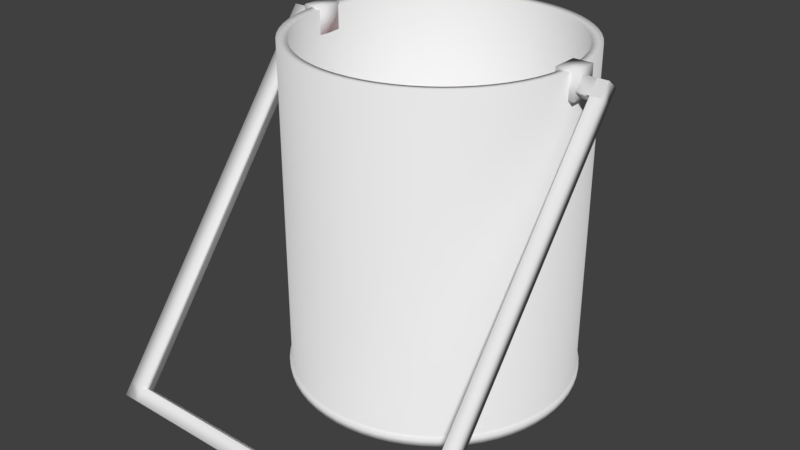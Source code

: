 # Source: Paintcan.blend  (saved by Blender 2.77.0; exported with 4.5.12 LTS)
import bpy
from mathutils import Matrix  # noqa: F401  (used for matrix-valued properties, if any)

bpy.ops.wm.read_factory_settings(use_empty=True)
scene = bpy.context.scene
scene.name = 'Scene'

# ---- collections
col_collection_1 = bpy.data.collections.new('Collection 1'); scene.collection.children.link(col_collection_1)

# ---- materials (node trees are filled in below, after node groups)
mat_material_001 = bpy.data.materials.new('Material.001')
mat_material_001.alpha_threshold = 0.0
mat_material_001.use_transparent_shadow = False
mat_material_001.roughness = 0.5
mat_material_002 = bpy.data.materials.new('Material.002')
mat_material_002.alpha_threshold = 0.0
mat_material_002.use_transparent_shadow = False
mat_material_002.roughness = 0.5
mat_paint = bpy.data.materials.new('Paint')
mat_paint.alpha_threshold = 0.0
mat_paint.use_transparent_shadow = False
mat_paint.diffuse_color = (0.8, 0.1406, 0.1406, 1.0)
mat_paint.roughness = 0.5

# ---- material node trees

# ---- world
world_world = bpy.data.worlds.new('World'); scene.world = world_world
world_world.color = (0.05088, 0.05088, 0.05088)
world_world.use_sun_shadow = False
world_world.sun_shadow_jitter_overblur = 0.0
world_world.cycles.sampling_method = 'MANUAL'

# ---- meshes
me_cube_001 = bpy.data.meshes.new('Cube.001')
me_cube_001.from_pydata([(0.2585, 0.0105, -1.044), (0.2585, -0.922, -0.3302), (0.2585, 0.7241, -0.1114), (0.2585, -0.2084, 0.6022), (1.433, 0.0105, -1.044), (1.433, -0.922, -0.3302), (1.433, 0.7241, -0.1114), (1.433, -0.2084, 0.6022), (2.283, -0.2084, 0.6022), (2.283, 0.7241, -0.1114), (2.283, -0.922, -0.3302), (2.283, 0.0105, -1.044), (1.433, -0.2084, 0.6022), (1.433, -0.922, -0.3302), (2.283, -0.2084, 0.6022), (2.283, -0.922, -0.3302), (1.433, -18.25, -22.97), (1.433, -17.32, -23.69), (2.283, -18.25, -22.97), (2.283, -17.32, -23.69), (1.433, -18.86, -23.76), (1.433, -17.92, -24.48), (2.283, -18.86, -23.76), (2.283, -17.92, -24.48), (-22.54, -18.25, -22.97), (-22.54, -17.32, -23.69), (-22.54, -18.86, -23.76), (-22.54, -17.92, -24.48), (-23.72, -18.25, -22.97), (-23.72, -17.32, -23.69), (-23.72, -18.86, -23.76), (-23.72, -17.92, -24.48), (-22.54, -0.7718, -0.134), (-22.54, 0.1607, -0.8476), (-23.72, -0.7718, -0.134), (-23.72, 0.1607, -0.8476), (-22.54, -0.2374, 0.5643), (-22.54, 0.6951, -0.1493), (-23.72, -0.2374, 0.5643), (-23.72, 0.6951, -0.1493), (-21.99, -0.7718, -0.134), (-21.99, 0.1607, -0.8476), (-21.99, -0.2374, 0.5643), (-21.99, 0.6951, -0.1493), (-1.0, -1.0, -1.0), (-1.0, -1.0, 1.0), (-1.0, 1.0, -1.0), (-1.0, 1.0, 1.0), (0.4431, -1.0, -1.0), (0.4431, -1.0, 1.0), (0.4431, 1.0, -1.0), (0.4431, 1.0, 1.0), (-22.03, -1.0, -1.0), (-22.03, -1.0, 1.0), (-22.03, 1.0, -1.0), (-22.03, 1.0, 1.0), (-20.59, -1.0, -1.0), (-20.59, -1.0, 1.0), (-20.59, 1.0, -1.0), (-20.59, 1.0, 1.0), (-10.66, 10.67, -23.9), (-10.66, 10.67, 0.9041), (-9.604, 10.62, -23.9), (-9.604, 10.62, 0.9041), (-8.562, 10.47, -23.9), (-8.562, 10.47, 0.9041), (-7.54, 10.21, -23.9), (-7.54, 10.21, 0.9041), (-6.548, 9.854, -23.9), (-6.548, 9.854, 0.9041), (-5.595, 9.404, -23.9), (-5.595, 9.404, 0.9041), (-4.692, 8.862, -23.9), (-4.692, 8.862, 0.9041), (-3.846, 8.235, -23.9), (-3.846, 8.235, 0.9041), (-3.065, 7.527, -23.9), (-3.065, 7.527, 0.9041), (-2.357, 6.746, -23.9), (-2.357, 6.746, 0.9041), (-1.73, 5.9, -23.9), (-1.73, 5.9, 0.9041), (-1.188, 4.997, -23.9), (-1.188, 4.997, 0.9041), (-0.7379, 4.044, -23.9), (-0.7379, 4.044, 0.9041), (-0.3829, 3.052, -23.9), (-0.3829, 3.052, 0.9041), (-0.127, 2.03, -23.9), (-0.127, 2.03, 0.9041), (0.02762, 0.9883, -23.9), (0.02762, 0.9883, 0.9041), (0.07931, -0.06395, -23.9), (0.07931, -0.06395, 0.9041), (0.02762, -1.116, -23.9), (0.02762, -1.116, 0.9041), (-0.127, -2.158, -23.9), (-0.127, -2.158, 0.9041), (-0.3829, -3.18, -23.9), (-0.3829, -3.18, 0.9041), (-0.7379, -4.172, -23.9), (-0.7379, -4.172, 0.9041), (-1.188, -5.125, -23.9), (-1.188, -5.125, 0.9041), (-1.73, -6.028, -23.9), (-1.73, -6.028, 0.9041), (-2.357, -6.874, -23.9), (-2.357, -6.874, 0.9041), (-3.065, -7.655, -23.9), (-3.065, -7.655, 0.9041), (-3.846, -8.362, -23.9), (-3.846, -8.362, 0.9041), (-4.692, -8.99, -23.9), (-4.692, -8.99, 0.9041), (-5.595, -9.532, -23.9), (-5.595, -9.532, 0.9041), (-6.548, -9.982, -23.9), (-6.548, -9.982, 0.9041), (-7.54, -10.34, -23.9), (-7.54, -10.34, 0.9041), (-8.562, -10.59, -23.9), (-8.562, -10.59, 0.9041), (-9.604, -10.75, -23.9), (-9.604, -10.75, 0.9041), (-10.66, -10.8, -23.9), (-10.66, -10.8, 0.9041), (-11.71, -10.75, -23.9), (-11.71, -10.75, 0.9041), (-12.75, -10.59, -23.9), (-12.75, -10.59, 0.9041), (-13.77, -10.34, -23.9), (-13.77, -10.34, 0.9041), (-14.76, -9.982, -23.9), (-14.76, -9.982, 0.9041), (-15.72, -9.532, -23.9), (-15.72, -9.532, 0.9041), (-16.62, -8.99, -23.9), (-16.62, -8.99, 0.9041), (-17.47, -8.362, -23.9), (-17.47, -8.362, 0.9041), (-18.25, -7.655, -23.9), (-18.25, -7.655, 0.9041), (-18.95, -6.874, -23.9), (-18.95, -6.874, 0.9041), (-19.58, -6.028, -23.9), (-19.58, -6.028, 0.9041), (-20.12, -5.125, -23.9), (-20.12, -5.125, 0.9041), (-20.57, -4.172, -23.9), (-20.57, -4.172, 0.9041), (-20.93, -3.18, -23.9), (-20.93, -3.18, 0.9041), (-21.18, -2.158, -23.9), (-21.18, -2.158, 0.9041), (-21.34, -1.116, -23.9), (-21.34, -1.116, 0.9041), (-21.39, -0.06395, -23.9), (-21.39, -0.06395, 0.9041), (-21.34, 0.9883, -23.9), (-21.34, 0.9883, 0.9041), (-21.18, 2.03, -23.9), (-21.18, 2.03, 0.9041), (-20.93, 3.052, -23.9), (-20.93, 3.052, 0.9041), (-20.57, 4.044, -23.9), (-20.57, 4.044, 0.9041), (-20.12, 4.997, -23.9), (-20.12, 4.997, 0.9041), (-19.58, 5.9, -23.9), (-19.58, 5.9, 0.9041), (-18.95, 6.746, -23.9), (-18.95, 6.746, 0.9041), (-18.25, 7.527, -23.9), (-18.25, 7.527, 0.9041), (-17.47, 8.235, -23.9), (-17.47, 8.235, 0.9041), (-16.62, 8.862, -23.9), (-16.62, 8.862, 0.9041), (-15.72, 9.404, -23.9), (-15.72, 9.404, 0.9041), (-14.76, 9.854, -23.9), (-14.76, 9.854, 0.9041), (-13.77, 10.21, -23.9), (-13.77, 10.21, 0.9041), (-12.75, 10.47, -23.9), (-12.75, 10.47, 0.9041), (-11.71, 10.62, -23.9), (-11.71, 10.62, 0.9041), (-10.66, 10.84, -23.9), (-9.587, 10.79, -23.9), (-8.529, 10.63, -23.9), (-7.491, 10.37, -23.9), (-6.483, 10.01, -23.9), (-5.516, 9.552, -23.9), (-4.598, 9.002, -23.9), (-3.739, 8.365, -23.9), (-2.946, 7.646, -23.9), (-2.227, 6.853, -23.9), (-1.59, 5.994, -23.9), (-1.04, 5.076, -23.9), (-0.5824, 4.109, -23.9), (-0.222, 3.101, -23.9), (0.03804, 2.063, -23.9), (0.195, 1.005, -23.9), (0.2476, -0.06395, -23.9), (0.195, -1.133, -23.9), (0.03804, -2.191, -23.9), (-0.222, -3.229, -23.9), (-0.5824, -4.237, -23.9), (-1.04, -5.204, -23.9), (-1.59, -6.122, -23.9), (-2.227, -6.981, -23.9), (-2.946, -7.774, -23.9), (-3.739, -8.492, -23.9), (-4.598, -9.13, -23.9), (-5.516, -9.68, -23.9), (-6.483, -10.14, -23.9), (-7.491, -10.5, -23.9), (-8.529, -10.76, -23.9), (-9.587, -10.91, -23.9), (-10.66, -10.97, -23.9), (-11.72, -10.91, -23.9), (-12.78, -10.76, -23.9), (-13.82, -10.5, -23.9), (-14.83, -10.14, -23.9), (-15.8, -9.68, -23.9), (-16.71, -9.13, -23.9), (-17.57, -8.492, -23.9), (-18.37, -7.774, -23.9), (-19.08, -6.981, -23.9), (-19.72, -6.122, -23.9), (-20.27, -5.204, -23.9), (-20.73, -4.237, -23.9), (-21.09, -3.229, -23.9), (-21.35, -2.191, -23.9), (-21.51, -1.133, -23.9), (-21.56, -0.06395, -23.9), (-21.51, 1.005, -23.9), (-21.35, 2.063, -23.9), (-21.09, 3.101, -23.9), (-20.73, 4.109, -23.9), (-20.27, 5.076, -23.9), (-19.72, 5.994, -23.9), (-19.08, 6.853, -23.9), (-18.37, 7.646, -23.9), (-17.57, 8.365, -23.9), (-16.71, 9.002, -23.9), (-15.8, 9.552, -23.9), (-14.83, 10.01, -23.9), (-13.82, 10.37, -23.9), (-12.78, 10.63, -23.9), (-11.72, 10.79, -23.9), (-10.66, 10.84, -24.56), (-9.587, 10.79, -24.56), (-8.529, 10.63, -24.56), (-7.491, 10.37, -24.56), (-6.483, 10.01, -24.56), (-5.516, 9.552, -24.56), (-4.598, 9.002, -24.56), (-3.739, 8.365, -24.56), (-2.946, 7.646, -24.56), (-2.227, 6.853, -24.56), (-1.59, 5.994, -24.56), (-1.04, 5.076, -24.56), (-0.5824, 4.109, -24.56), (-0.222, 3.101, -24.56), (0.03804, 2.063, -24.56), (0.195, 1.005, -24.56), (0.2476, -0.06395, -24.56), (0.195, -1.133, -24.56), (0.03804, -2.191, -24.56), (-0.222, -3.229, -24.56), (-0.5824, -4.237, -24.56), (-1.04, -5.204, -24.56), (-1.59, -6.122, -24.56), (-2.227, -6.981, -24.56), (-2.946, -7.774, -24.56), (-3.739, -8.492, -24.56), (-4.598, -9.13, -24.56), (-5.516, -9.68, -24.56), (-6.483, -10.14, -24.56), (-7.491, -10.5, -24.56), (-8.529, -10.76, -24.56), (-9.587, -10.91, -24.56), (-10.66, -10.97, -24.56), (-11.72, -10.91, -24.56), (-12.78, -10.76, -24.56), (-13.82, -10.5, -24.56), (-14.83, -10.14, -24.56), (-15.8, -9.68, -24.56), (-16.71, -9.13, -24.56), (-17.57, -8.492, -24.56), (-18.37, -7.774, -24.56), (-19.08, -6.981, -24.56), (-19.72, -6.122, -24.56), (-20.27, -5.204, -24.56), (-20.73, -4.237, -24.56), (-21.09, -3.229, -24.56), (-21.35, -2.191, -24.56), (-21.51, -1.133, -24.56), (-21.56, -0.06395, -24.56), (-21.51, 1.005, -24.56), (-21.35, 2.063, -24.56), (-21.09, 3.101, -24.56), (-20.73, 4.109, -24.56), (-20.27, 5.076, -24.56), (-19.72, 5.994, -24.56), (-19.08, 6.853, -24.56), (-18.37, 7.646, -24.56), (-17.57, 8.365, -24.56), (-16.71, 9.002, -24.56), (-15.8, 9.552, -24.56), (-14.83, 10.01, -24.56), (-13.82, 10.37, -24.56), (-12.78, 10.63, -24.56), (-11.72, 10.79, -24.56), (-9.678, 9.869, 0.8103), (-10.66, 9.917, 0.8103), (-8.709, 9.725, 0.8103), (-7.759, 9.487, 0.8103), (-6.837, 9.157, 0.8103), (-5.951, 8.738, 0.8103), (-5.111, 8.235, 0.8103), (-4.324, 7.651, 0.8103), (-3.599, 6.993, 0.8103), (-2.941, 6.268, 0.8103), (-2.357, 5.481, 0.8103), (-1.854, 4.641, 0.8103), (-1.435, 3.755, 0.8103), (-1.105, 2.833, 0.8103), (-0.8671, 1.883, 0.8103), (-0.7234, 0.9143, 0.8103), (-0.6753, -0.06395, 0.8103), (-0.7234, -1.042, 0.8103), (-0.8671, -2.011, 0.8103), (-1.105, -2.961, 0.8103), (-1.435, -3.883, 0.8103), (-1.854, -4.769, 0.8103), (-2.357, -5.609, 0.8103), (-2.941, -6.396, 0.8103), (-3.599, -7.121, 0.8103), (-4.324, -7.779, 0.8103), (-5.111, -8.363, 0.8103), (-5.951, -8.866, 0.8103), (-6.837, -9.285, 0.8103), (-7.759, -9.615, 0.8103), (-8.709, -9.853, 0.8103), (-9.678, -9.997, 0.8103), (-10.66, -10.04, 0.8103), (-11.63, -9.997, 0.8103), (-12.6, -9.853, 0.8103), (-13.55, -9.615, 0.8103), (-14.48, -9.285, 0.8103), (-15.36, -8.866, 0.8103), (-16.2, -8.363, 0.8103), (-16.99, -7.779, 0.8103), (-17.71, -7.121, 0.8103), (-18.37, -6.396, 0.8103), (-18.95, -5.609, 0.8103), (-19.46, -4.769, 0.8103), (-19.88, -3.883, 0.8103), (-20.21, -2.961, 0.8103), (-20.44, -2.011, 0.8103), (-20.59, -1.042, 0.8103), (-20.64, -0.06395, 0.8103), (-20.59, 0.9143, 0.8103), (-20.44, 1.883, 0.8103), (-20.21, 2.833, 0.8103), (-19.88, 3.755, 0.8103), (-19.46, 4.641, 0.8103), (-18.95, 5.481, 0.8103), (-18.37, 6.268, 0.8103), (-17.71, 6.993, 0.8103), (-16.99, 7.651, 0.8103), (-16.2, 8.235, 0.8103), (-15.36, 8.738, 0.8103), (-14.48, 9.157, 0.8103), (-13.55, 9.487, 0.8103), (-12.6, 9.725, 0.8103), (-11.63, 9.869, 0.8103), (-9.678, 9.869, -11.24), (-10.66, 9.917, -11.24), (-8.709, 9.725, -11.24), (-7.759, 9.487, -11.24), (-6.837, 9.157, -11.24), (-5.951, 8.738, -11.24), (-5.111, 8.235, -11.24), (-4.324, 7.651, -11.24), (-3.599, 6.993, -11.24), (-2.941, 6.268, -11.24), (-2.357, 5.481, -11.24), (-1.854, 4.641, -11.24), (-1.435, 3.755, -11.24), (-1.105, 2.833, -11.24), (-0.8671, 1.883, -11.24), (-0.7234, 0.9143, -11.24), (-0.6753, -0.06395, -11.24), (-0.7234, -1.042, -11.24), (-0.8671, -2.011, -11.24), (-1.105, -2.961, -11.24), (-1.435, -3.883, -11.24), (-1.854, -4.769, -11.24), (-2.357, -5.609, -11.24), (-2.941, -6.396, -11.24), (-3.599, -7.121, -11.24), (-4.324, -7.779, -11.24), (-5.111, -8.363, -11.24), (-5.951, -8.866, -11.24), (-6.837, -9.285, -11.24), (-7.759, -9.615, -11.24), (-8.709, -9.853, -11.24), (-9.678, -9.997, -11.24), (-10.66, -10.04, -11.24), (-11.63, -9.997, -11.24), (-12.6, -9.853, -11.24), (-13.55, -9.615, -11.24), (-14.48, -9.285, -11.24), (-15.36, -8.866, -11.24), (-16.2, -8.363, -11.24), (-16.99, -7.779, -11.24), (-17.71, -7.121, -11.24), (-18.37, -6.396, -11.24), (-18.95, -5.609, -11.24), (-19.46, -4.769, -11.24), (-19.88, -3.883, -11.24), (-20.21, -2.961, -11.24), (-20.44, -2.011, -11.24), (-20.59, -1.042, -11.24), (-20.64, -0.06395, -11.24), (-20.59, 0.9143, -11.24), (-20.44, 1.883, -11.24), (-20.21, 2.833, -11.24), (-19.88, 3.755, -11.24), (-19.46, 4.641, -11.24), (-18.95, 5.481, -11.24), (-18.37, 6.268, -11.24), (-17.71, 6.993, -11.24), (-16.99, 7.651, -11.24), (-16.2, 8.235, -11.24), (-15.36, 8.738, -11.24), (-14.48, 9.157, -11.24), (-13.55, 9.487, -11.24), (-12.6, 9.725, -11.24), (-11.63, 9.869, -11.24)], [], [(1, 3, 2, 0), (3, 7, 6, 2), (5, 4, 17, 16), (5, 1, 0, 4), (0, 2, 6, 4), (5, 7, 3, 1), (8, 10, 11, 9), (4, 6, 9, 11), (8, 7, 12, 14), (6, 7, 8, 9), (12, 13, 15, 14), (5, 10, 15, 13), (10, 8, 14, 15), (7, 5, 13, 12), (17, 19, 23, 21), (10, 5, 16, 18), (4, 11, 19, 17), (11, 10, 18, 19), (20, 21, 23, 22), (17, 21, 27, 25), (18, 16, 20, 22), (19, 18, 22, 23), (27, 26, 30, 31), (16, 17, 25, 24), (20, 16, 24, 26), (21, 20, 26, 27), (28, 29, 31, 30), (25, 27, 31, 29), (29, 28, 34, 35), (26, 24, 28, 30), (34, 32, 36, 38), (28, 24, 32, 34), (24, 25, 33, 32), (25, 29, 35, 33), (36, 37, 39, 38), (35, 34, 38, 39), (33, 35, 39, 37), (36, 32, 40, 42), (40, 41, 43, 42), (37, 36, 42, 43), (33, 37, 43, 41), (32, 33, 41, 40), (45, 47, 46, 44), (47, 51, 50, 46), (51, 49, 48, 50), (49, 45, 44, 48), (44, 46, 50, 48), (49, 51, 47, 45), (53, 55, 54, 52), (55, 59, 58, 54), (59, 57, 56, 58), (57, 53, 52, 56), (52, 54, 58, 56), (57, 59, 55, 53), (60, 61, 63, 62), (62, 63, 65, 64), (64, 65, 67, 66), (66, 67, 69, 68), (68, 69, 71, 70), (70, 71, 73, 72), (72, 73, 75, 74), (74, 75, 77, 76), (76, 77, 79, 78), (78, 79, 81, 80), (80, 81, 83, 82), (82, 83, 85, 84), (84, 85, 87, 86), (86, 87, 89, 88), (88, 89, 91, 90), (90, 91, 93, 92), (92, 93, 95, 94), (94, 95, 97, 96), (96, 97, 99, 98), (98, 99, 101, 100), (100, 101, 103, 102), (102, 103, 105, 104), (104, 105, 107, 106), (106, 107, 109, 108), (108, 109, 111, 110), (110, 111, 113, 112), (112, 113, 115, 114), (114, 115, 117, 116), (116, 117, 119, 118), (118, 119, 121, 120), (120, 121, 123, 122), (122, 123, 125, 124), (124, 125, 127, 126), (126, 127, 129, 128), (128, 129, 131, 130), (130, 131, 133, 132), (132, 133, 135, 134), (134, 135, 137, 136), (136, 137, 139, 138), (138, 139, 141, 140), (140, 141, 143, 142), (142, 143, 145, 144), (144, 145, 147, 146), (146, 147, 149, 148), (148, 149, 151, 150), (150, 151, 153, 152), (152, 153, 155, 154), (154, 155, 157, 156), (156, 157, 159, 158), (158, 159, 161, 160), (160, 161, 163, 162), (162, 163, 165, 164), (164, 165, 167, 166), (166, 167, 169, 168), (168, 169, 171, 170), (170, 171, 173, 172), (172, 173, 175, 174), (174, 175, 177, 176), (176, 177, 179, 178), (178, 179, 181, 180), (180, 181, 183, 182), (182, 183, 185, 184), (93, 91, 331, 332), (184, 185, 187, 186), (186, 187, 61, 60), (108, 110, 213, 212), (226, 227, 291, 290), (178, 180, 248, 247), (126, 128, 222, 221), (74, 76, 196, 195), (144, 146, 231, 230), (92, 94, 205, 204), (162, 164, 240, 239), (110, 112, 214, 213), (180, 182, 249, 248), (128, 130, 223, 222), (76, 78, 197, 196), (146, 148, 232, 231), (94, 96, 206, 205), (164, 166, 241, 240), (60, 62, 189, 188), (112, 114, 215, 214), (182, 184, 250, 249), (130, 132, 224, 223), (78, 80, 198, 197), (148, 150, 233, 232), (96, 98, 207, 206), (166, 168, 242, 241), (114, 116, 216, 215), (184, 186, 251, 250), (62, 64, 190, 189), (132, 134, 225, 224), (80, 82, 199, 198), (150, 152, 234, 233), (98, 100, 208, 207), (168, 170, 243, 242), (116, 118, 217, 216), (186, 60, 188, 251), (64, 66, 191, 190), (134, 136, 226, 225), (82, 84, 200, 199), (152, 154, 235, 234), (100, 102, 209, 208), (170, 172, 244, 243), (118, 120, 218, 217), (66, 68, 192, 191), (136, 138, 227, 226), (84, 86, 201, 200), (154, 156, 236, 235), (102, 104, 210, 209), (172, 174, 245, 244), (120, 122, 219, 218), (68, 70, 193, 192), (138, 140, 228, 227), (86, 88, 202, 201), (156, 158, 237, 236), (104, 106, 211, 210), (174, 176, 246, 245), (122, 124, 220, 219), (70, 72, 194, 193), (140, 142, 229, 228), (88, 90, 203, 202), (158, 160, 238, 237), (106, 108, 212, 211), (176, 178, 247, 246), (124, 126, 221, 220), (72, 74, 195, 194), (142, 144, 230, 229), (90, 92, 204, 203), (160, 162, 239, 238), (252, 253, 254, 255, 256, 257, 258, 259, 260, 261, 262, 263, 264, 265, 266, 267, 268, 269, 270, 271, 272, 273, 274, 275, 276, 277, 278, 279, 280, 281, 282, 283, 284, 285, 286, 287, 288, 289, 290, 291, 292, 293, 294, 295, 296, 297, 298, 299, 300, 301, 302, 303, 304, 305, 306, 307, 308, 309, 310, 311, 312, 313, 314, 315), (200, 201, 265, 264), (227, 228, 292, 291), (201, 202, 266, 265), (228, 229, 293, 292), (202, 203, 267, 266), (229, 230, 294, 293), (203, 204, 268, 267), (230, 231, 295, 294), (204, 205, 269, 268), (231, 232, 296, 295), (205, 206, 270, 269), (232, 233, 297, 296), (206, 207, 271, 270), (233, 234, 298, 297), (207, 208, 272, 271), (234, 235, 299, 298), (208, 209, 273, 272), (235, 236, 300, 299), (209, 210, 274, 273), (236, 237, 301, 300), (210, 211, 275, 274), (237, 238, 302, 301), (211, 212, 276, 275), (238, 239, 303, 302), (212, 213, 277, 276), (239, 240, 304, 303), (213, 214, 278, 277), (240, 241, 305, 304), (214, 215, 279, 278), (188, 189, 253, 252), (241, 242, 306, 305), (215, 216, 280, 279), (189, 190, 254, 253), (242, 243, 307, 306), (216, 217, 281, 280), (190, 191, 255, 254), (243, 244, 308, 307), (217, 218, 282, 281), (191, 192, 256, 255), (244, 245, 309, 308), (218, 219, 283, 282), (192, 193, 257, 256), (245, 246, 310, 309), (219, 220, 284, 283), (193, 194, 258, 257), (246, 247, 311, 310), (220, 221, 285, 284), (194, 195, 259, 258), (247, 248, 312, 311), (221, 222, 286, 285), (195, 196, 260, 259), (248, 249, 313, 312), (222, 223, 287, 286), (196, 197, 261, 260), (249, 250, 314, 313), (223, 224, 288, 287), (197, 198, 262, 261), (250, 251, 315, 314), (224, 225, 289, 288), (198, 199, 263, 262), (251, 188, 252, 315), (225, 226, 290, 289), (199, 200, 264, 263), (361, 360, 424, 425), (163, 161, 366, 367), (111, 109, 340, 341), (181, 179, 375, 376), (129, 127, 349, 350), (77, 75, 323, 324), (147, 145, 358, 359), (95, 93, 332, 333), (165, 163, 367, 368), (113, 111, 341, 342), (183, 181, 376, 377), (131, 129, 350, 351), (79, 77, 324, 325), (149, 147, 359, 360), (97, 95, 333, 334), (167, 165, 368, 369), (63, 61, 317, 316), (115, 113, 342, 343), (185, 183, 377, 378), (133, 131, 351, 352), (81, 79, 325, 326), (151, 149, 360, 361), (99, 97, 334, 335), (169, 167, 369, 370), (117, 115, 343, 344), (187, 185, 378, 379), (65, 63, 316, 318), (135, 133, 352, 353), (83, 81, 326, 327), (153, 151, 361, 362), (101, 99, 335, 336), (171, 169, 370, 371), (119, 117, 344, 345), (61, 187, 379, 317), (67, 65, 318, 319), (137, 135, 353, 354), (85, 83, 327, 328), (155, 153, 362, 363), (103, 101, 336, 337), (173, 171, 371, 372), (121, 119, 345, 346), (69, 67, 319, 320), (139, 137, 354, 355), (87, 85, 328, 329), (157, 155, 363, 364), (105, 103, 337, 338), (175, 173, 372, 373), (123, 121, 346, 347), (71, 69, 320, 321), (141, 139, 355, 356), (89, 87, 329, 330), (159, 157, 364, 365), (107, 105, 338, 339), (177, 175, 373, 374), (125, 123, 347, 348), (73, 71, 321, 322), (143, 141, 356, 357), (91, 89, 330, 331), (161, 159, 365, 366), (109, 107, 339, 340), (179, 177, 374, 375), (127, 125, 348, 349), (75, 73, 322, 323), (145, 143, 357, 358), (380, 381, 443, 442, 441, 440, 439, 438, 437, 436, 435, 434, 433, 432, 431, 430, 429, 428, 427, 426, 425, 424, 423, 422, 421, 420, 419, 418, 417, 416, 415, 414, 413, 412, 411, 410, 409, 408, 407, 406, 405, 404, 403, 402, 401, 400, 399, 398, 397, 396, 395, 394, 393, 392, 391, 390, 389, 388, 387, 386, 385, 384, 383, 382), (335, 334, 398, 399), (362, 361, 425, 426), (336, 335, 399, 400), (363, 362, 426, 427), (337, 336, 400, 401), (364, 363, 427, 428), (338, 337, 401, 402), (365, 364, 428, 429), (339, 338, 402, 403), (366, 365, 429, 430), (340, 339, 403, 404), (367, 366, 430, 431), (341, 340, 404, 405), (368, 367, 431, 432), (342, 341, 405, 406), (369, 368, 432, 433), (343, 342, 406, 407), (316, 317, 381, 380), (370, 369, 433, 434), (344, 343, 407, 408), (318, 316, 380, 382), (371, 370, 434, 435), (345, 344, 408, 409), (319, 318, 382, 383), (372, 371, 435, 436), (346, 345, 409, 410), (320, 319, 383, 384), (373, 372, 436, 437), (347, 346, 410, 411), (321, 320, 384, 385), (374, 373, 437, 438), (348, 347, 411, 412), (322, 321, 385, 386), (375, 374, 438, 439), (349, 348, 412, 413), (323, 322, 386, 387), (376, 375, 439, 440), (350, 349, 413, 414), (324, 323, 387, 388), (377, 376, 440, 441), (351, 350, 414, 415), (325, 324, 388, 389), (378, 377, 441, 442), (352, 351, 415, 416), (326, 325, 389, 390), (379, 378, 442, 443), (353, 352, 416, 417), (327, 326, 390, 391), (317, 379, 443, 381), (354, 353, 417, 418), (328, 327, 391, 392), (355, 354, 418, 419), (329, 328, 392, 393), (356, 355, 419, 420), (330, 329, 393, 394), (357, 356, 420, 421), (331, 330, 394, 395), (358, 357, 421, 422), (332, 331, 395, 396), (359, 358, 422, 423), (333, 332, 396, 397), (360, 359, 423, 424), (334, 333, 397, 398)])
me_cube_001.polygons.foreach_set('use_smooth', [True] * 376)
me_cube_001.polygons.foreach_set('material_index', [0, 0, 0, 0, 0, 0, 0, 0, 0, 0, 0, 0, 0, 0, 0, 0, 0, 0, 0, 0, 0, 0, 0, 0, 0, 0, 0, 0, 0, 0, 0, 0, 0, 0, 0, 0, 0, 0, 0, 0, 0, 0, 0, 0, 0, 0, 0, 0, 0, 0, 0, 0, 0, 0, 1, 1, 1, 1, 1, 1, 1, 1, 1, 1, 1, 1, 1, 1, 1, 1, 1, 1, 1, 1, 1, 1, 1, 1, 1, 1, 1, 1, 1, 1, 1, 1, 1, 1, 1, 1, 1, 1, 1, 1, 1, 1, 1, 1, 1, 1, 1, 1, 1, 1, 1, 1, 1, 1, 1, 1, 1, 1, 1, 1, 1, 1, 1, 1, 1, 1, 1, 1, 1, 1, 1, 1, 1, 1, 1, 1, 1, 1, 1, 1, 1, 1, 1, 1, 1, 1, 1, 1, 1, 1, 1, 1, 1, 1, 1, 1, 1, 1, 1, 1, 1, 1, 1, 1, 1, 1, 1, 1, 1, 1, 1, 1, 1, 1, 1, 1, 1, 1, 1, 1, 1, 1, 1, 1, 1, 1, 1, 1, 1, 1, 1, 1, 1, 1, 1, 1, 1, 1, 1, 1, 1, 1, 1, 1, 1, 1, 1, 1, 1, 1, 1, 1, 1, 1, 1, 1, 1, 1, 1, 1, 1, 1, 1, 1, 1, 1, 1, 1, 1, 1, 1, 1, 1, 1, 1, 1, 1, 1, 1, 1, 1, 1, 1, 1, 1, 1, 1, 1, 1, 1, 1, 1, 1, 1, 1, 1, 1, 1, 1, 1, 1, 1, 1, 1, 1, 1, 1, 1, 1, 1, 1, 1, 1, 1, 1, 1, 1, 1, 1, 1, 1, 1, 1, 1, 1, 1, 1, 1, 1, 1, 1, 1, 1, 1, 1, 1, 1, 1, 1, 1, 1, 1, 1, 1, 1, 1, 1, 1, 1, 1, 1, 1, 1, 1, 1, 1, 1, 1, 2, 1, 1, 1, 1, 1, 1, 1, 1, 1, 1, 1, 1, 1, 1, 1, 1, 1, 1, 1, 1, 1, 1, 1, 1, 1, 1, 1, 1, 1, 1, 1, 1, 1, 1, 1, 1, 1, 1, 1, 1, 1, 1, 1, 1, 1, 1, 1, 1, 1, 1, 1, 1, 1, 1, 1, 1, 1, 1, 1, 1, 1, 1, 1])
me_cube_001.materials.append(mat_material_001)
me_cube_001.materials.append(mat_material_002)
me_cube_001.materials.append(mat_paint)
me_cube_001.use_remesh_preserve_volume = False
me_cube_001.use_remesh_preserve_attributes = False
me_cube_001.use_mirror_vertex_groups = False
me_cube_001.update()

# ---- objects
ob_cube = bpy.data.objects.new('Cube', me_cube_001)

# ---- transforms, parenting, visibility, modifiers, constraints
ob_cube.location = (0.1696, 0.005957, 0.4093)
ob_cube.scale = (0.01614, 0.01614, 0.01614)
ob_cube.lineart.crease_threshold = 0.0

# ---- collection membership
col_collection_1.objects.link(ob_cube)

# ---- scene / render settings (as saved in the file)
scene.frame_start = 1; scene.frame_end = 250; scene.frame_set(1)
scene.render.engine = 'BLENDER_EEVEE_NEXT'
scene.render.resolution_percentage = 50
scene.render.dither_intensity = 0.0
scene.cycles.use_denoising = False
scene.cycles.samples = 128
scene.cycles.sampling_pattern = 'TABULATED_SOBOL'
scene.cycles.light_sampling_threshold = 0.0
scene.cycles.use_adaptive_sampling = False
scene.cycles.use_light_tree = False
scene.cycles.blur_glossy = 0.0
scene.cycles.sample_clamp_indirect = 0.0
scene.view_settings.view_transform = 'Standard'
bpy.context.view_layer.update()

# ---- added for rendering (the .blend has no active camera and no usable light): camera, sun
cam_auto = bpy.data.cameras.new('AutoCamera')
cam_auto.lens = 50.0
cam_auto.sensor_width = 36.0
cam_auto.clip_end = 1000.0
ob_auto_camera = bpy.data.objects.new('AutoCamera', cam_auto)
scene.collection.objects.link(ob_auto_camera)
ob_auto_camera.location = (0.698862, -0.901438, 0.781034)
ob_auto_camera.rotation_euler = (1.09748, -7.21219e-08, 0.694738)
scene.camera = ob_auto_camera
light_auto_sun = bpy.data.lights.new('AutoSun', 'SUN')
light_auto_sun.energy = 3.0
light_auto_sun.angle = 0.0523599
ob_auto_sun = bpy.data.objects.new('AutoSun', light_auto_sun)
scene.collection.objects.link(ob_auto_sun)
ob_auto_sun.rotation_euler = (0.872665, 0.174533, 0.523599)
bpy.context.view_layer.update()
